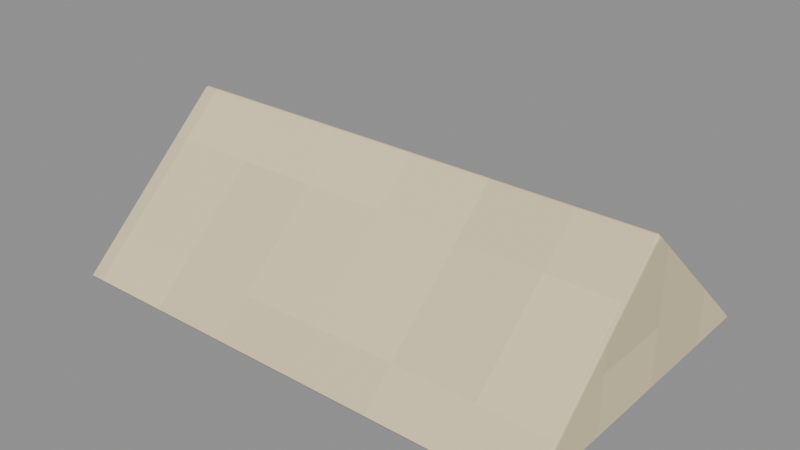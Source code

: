 # Source: Gable-fold.blend  (saved by Blender 4.3.34; exported with 4.5.12 LTS)
import bpy
from mathutils import Matrix  # noqa: F401  (used for matrix-valued properties, if any)

bpy.ops.wm.read_factory_settings(use_empty=True)
scene = bpy.context.scene
scene.name = 'Isolated part'

# ---- collections
col_part_gable_fold = bpy.data.collections.new('Part.Gable-fold'); scene.collection.children.link(col_part_gable_fold)

# ---- images (referenced by path relative to the original .blend; pixels are not part of the script)
import os
ASSET_DIR = os.environ.get("B2B_ASSET_DIR", "")  # directory of the original .blend (textures are referenced by path, not embedded)
HERE = os.path.dirname(os.path.abspath(__file__))  # packed textures are extracted next to this script under _unpacked/

def load_image(name, relpath, width, height, colorspace="sRGB"):
    """Load a texture the original file referenced (path relative to the .blend, or extracted next to this script)."""
    p = next((c for c in (os.path.join(HERE, relpath), os.path.join(ASSET_DIR, relpath)) if relpath and os.path.exists(c)), "")
    if p:
        img = bpy.data.images.load(p, check_existing=True)
        img.name = name
    else:  # same state as the original file: an image datablock whose file is absent (Cycles renders it pink)
        img = bpy.data.images.new(name, width, height)
        img.source = "FILE"
        img.filepath = "//" + (relpath or name)
    img.colorspace_settings.name = colorspace
    return img
img_minecraft___ivory_paper = load_image('Minecraft • Ivory paper', '_unpacked/Ivory_paper.cc0cce00.png', 32, 32, 'sRGB')

# ---- materials (node trees are filled in below, after node groups)
mat_minecraft___ivory_paper = bpy.data.materials.new('Minecraft / Ivory paper')
mat_minecraft___ivory_paper.diffuse_color = (0.8863, 0.8275, 0.6667, 1.0)

# ---- material node trees
mat_minecraft___ivory_paper.use_nodes = True; mat_minecraft___ivory_paper.node_tree.nodes.clear()
_N = mat_minecraft___ivory_paper.node_tree.nodes; _L = mat_minecraft___ivory_paper.node_tree.links
n0 = _N.new('ShaderNodeBsdfPrincipled'); n0.name = 'Principled BSDF'; n0.location = (10, 300)
n0.inputs[2].default_value = 0.85
n1 = _N.new('ShaderNodeOutputMaterial'); n1.name = 'Material Output'; n1.location = (300, 300)
n2 = _N.new('ShaderNodeTexImage'); n2.name = 'Image Texture'; n2.location = (-580, 280)
n2.image = img_minecraft___ivory_paper
n2.interpolation = 'Closest'
_L.new(n0.outputs[0], n1.inputs[0])
_L.new(n2.outputs[0], n0.inputs[0])
n1.is_active_output = True

# ---- meshes
me_ochrewashbox_gable_fold_001 = bpy.data.meshes.new('OchreWashBox.Gable-fold.001')
me_ochrewashbox_gable_fold_001.from_pydata([(-0.119, -0.077, 0.0), (-0.119, 0.077, 0.0), (-0.119, 0.0, 0.071), (0.119, -0.077, 0.0), (0.119, 0.077, 0.0), (0.119, 0.0, 0.071)], [], [(0, 2, 1), (3, 4, 5), (0, 1, 4, 3), (1, 2, 5, 4), (2, 0, 3, 5)])
_uv = me_ochrewashbox_gable_fold_001.uv_layers.new(name='UV0.Surface')
_uv.uv.foreach_set('vector', [0.7456, 1.102, 0.8072, 1.159, 0.8688, 1.102, 0.7456, 1.102, 0.8688, 1.102, 0.8072, 1.159, 0.712, 0.7989, 0.712, 0.9221, 0.9024, 0.9221, 0.9024, 0.7989, 0.712, 0.9221, 0.712, 0.8605, 0.9024, 0.8605, 0.9024, 0.9221, 0.712, 0.8605, 0.712, 0.7989, 0.9024, 0.7989, 0.9024, 0.8605])
_uv.active_render = True
_uv = me_ochrewashbox_gable_fold_001.uv_layers.new(name='UV1.Paint')
_uv.uv.foreach_set('vector', [0.4128, 0.6998, 0.5034, 0.7969, 0.4128, 0.894, 0.5121, 0.894, 0.5121, 0.6998, 0.6027, 0.7969, 0.6219, 9.394e-09, 0.8183, 2.396e-08, 0.8183, 0.3002, 0.6219, 0.3002, 0.9592, 0.6924, 0.8257, 0.6924, 0.8257, 0.3922, 0.9592, 0.3922, 0.8271, 6.106e-09, 0.9606, 1.597e-08, 0.9606, 0.3002, 0.8271, 0.3002])
me_ochrewashbox_gable_fold_001.materials.append(mat_minecraft___ivory_paper)
me_ochrewashbox_gable_fold_001.update()

# ---- objects
ob_gable_fold = bpy.data.objects.new('Gable-fold', me_ochrewashbox_gable_fold_001)

# ---- transforms, parenting, visibility, modifiers, constraints
ob_gable_fold.location = (0.0, 0.0, 0.0)
_m = ob_gable_fold.modifiers.new('Hand-finished edges', 'BEVEL')
_m.width = 0.0015
_m.width_pct = 0.0015
_m.harden_normals = True

# ---- collection membership
col_part_gable_fold.objects.link(ob_gable_fold)

# ---- scene / render settings (as saved in the file)
scene.frame_start = 1; scene.frame_end = 250; scene.frame_set(1)
scene.render.engine = 'BLENDER_EEVEE_NEXT'
scene.render.image_settings.exr_codec = 'NONE'
scene.render.simplify_subdivision_render = 0
scene.render.simplify_child_particles_render = 0.0
scene.eevee.use_volume_custom_range = False
scene.eevee.use_fast_gi = False
scene.eevee.use_shadows = False
scene.view_settings.white_balance_temperature = 0.0
scene.view_settings.white_balance_tint = 0.0
scene.view_settings.white_balance_whitepoint = (2.97, 0.5193, -0.0414)
bpy.context.view_layer.update()

# ---- added for rendering (the .blend has no active camera and no usable light): camera, sun + grey world if the file has none
cam_auto = bpy.data.cameras.new('AutoCamera')
cam_auto.lens = 50.0
cam_auto.sensor_width = 36.0
cam_auto.clip_end = 1000.0
ob_auto_camera = bpy.data.objects.new('AutoCamera', cam_auto)
scene.collection.objects.link(ob_auto_camera)
ob_auto_camera.location = (0.269085, -0.322902, 0.250259)
ob_auto_camera.rotation_euler = (1.09748, -7.21219e-08, 0.694738)
scene.camera = ob_auto_camera
light_auto_sun = bpy.data.lights.new('AutoSun', 'SUN')
light_auto_sun.energy = 3.0
light_auto_sun.angle = 0.0523599
ob_auto_sun = bpy.data.objects.new('AutoSun', light_auto_sun)
scene.collection.objects.link(ob_auto_sun)
ob_auto_sun.rotation_euler = (0.872665, 0.174533, 0.523599)
if scene.world is None:
    world_auto = bpy.data.worlds.new('AutoWorld')
    world_auto.color = (0.3, 0.3, 0.3)
    scene.world = world_auto
bpy.context.view_layer.update()
